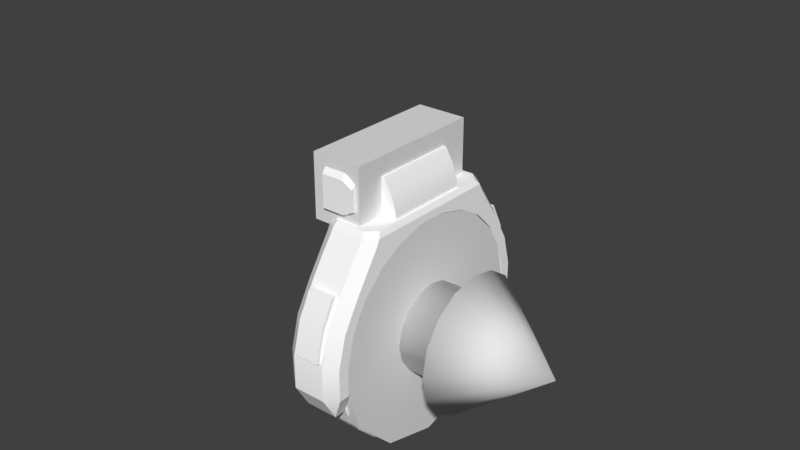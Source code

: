 # Source: Hover_Engine_Side2.blend  (saved by Blender 2.78.0; exported with 4.5.12 LTS)
import bpy
from mathutils import Matrix  # noqa: F401  (used for matrix-valued properties, if any)

bpy.ops.wm.read_factory_settings(use_empty=True)
scene = bpy.context.scene
scene.name = 'Scene'

# ---- collections
col_collection_1 = bpy.data.collections.new('Collection 1'); scene.collection.children.link(col_collection_1)

# ---- materials (node trees are filled in below, after node groups)
mat_material = bpy.data.materials.new('Material')
mat_material.alpha_threshold = 0.0
mat_material.use_transparent_shadow = False
mat_material.diffuse_color = (1.0, 1.0, 1.0, 1.0)
mat_material.roughness = 0.5

# ---- material node trees

# ---- world
world_world = bpy.data.worlds.new('World'); scene.world = world_world
world_world.color = (0.05088, 0.05088, 0.05088)
world_world.use_sun_shadow = False
world_world.sun_shadow_jitter_overblur = 0.0
world_world.cycles.sampling_method = 'MANUAL'

# ---- meshes
me_cylinder_003 = bpy.data.meshes.new('Cylinder.003')
me_cylinder_003.from_pydata([(-0.1213, -0.2819, -0.09904), (0.2102, -0.2819, -0.09904), (-0.1213, 0.2819, -0.09904), (0.2102, 0.2819, -0.09904), (-0.001539, -0.2819, 0.2316), (-0.04146, -0.2819, 0.2234), (-0.09454, -0.2819, 0.1357), (-0.1213, -0.2819, 0.028), (-0.001539, 0.2819, 0.2316), (-0.1213, 0.2819, 0.028), (-0.09454, 0.2819, 0.1357), (-0.04146, 0.2819, 0.2234), (0.123, 0.2819, 0.2316), (0.1733, 0.2819, 0.0851), (0.1733, -0.2819, 0.0851), (0.123, -0.2819, 0.2316), (-0.1213, -0.2819, -0.1647), (-0.1213, 0.2819, -0.1647), (0.2102, 0.2819, -0.1647), (0.2102, -0.2819, -0.1647)], [], [(2, 3, 18, 17), (0, 1, 14, 15, 4, 5, 6, 7), (4, 8, 11, 5), (5, 11, 10, 6), (6, 10, 9, 7), (7, 9, 2, 0), (8, 4, 15, 12), (12, 15, 14, 13), (13, 14, 1, 3), (16, 17, 18, 19), (3, 1, 19, 18), (1, 0, 16, 19), (0, 2, 17, 16), (3, 2, 9, 10, 11, 8, 12, 13)])
me_cylinder_003.polygons.foreach_set('use_smooth', [True] * 14)
_k = set([(0, 7), (0, 16), (1, 14), (1, 19), (2, 3), (2, 9), (2, 17), (3, 13), (3, 18), (4, 5), (4, 15), (5, 6), (5, 11), (6, 7), (7, 9), (8, 11), (8, 12), (9, 10), (10, 11), (12, 13), (12, 15), (14, 15), (16, 17), (16, 19), (17, 18), (18, 19)])
me_cylinder_003.attributes.new('sharp_edge', 'BOOLEAN', 'EDGE').data.foreach_set('value', [ (min(e.vertices), max(e.vertices)) in _k for e in me_cylinder_003.edges])
me_cylinder_003.materials.append(mat_material)
me_cylinder_003.use_remesh_preserve_volume = False
me_cylinder_003.use_remesh_preserve_attributes = False
me_cylinder_003.use_mirror_vertex_groups = False
me_cylinder_003.update()
me_cylinder_006 = bpy.data.meshes.new('Cylinder.006')
me_cylinder_006.from_pydata([(-0.09757, 0.7411, -0.1817), (-0.09757, 0.7411, 0.1817), (0.09757, 0.7411, -0.1817), (0.09757, 0.7411, 0.1817), (0.09757, -0.7411, -0.1817), (0.09757, -0.7411, 0.1817), (-0.09757, -0.7411, -0.1817), (-0.09757, -0.7411, 0.1817), (-0.2861, -0.6906, -0.1817), (-0.2861, -0.6906, 0.1817), (-0.455, -0.593, -0.1817), (-0.455, -0.593, 0.1817), (-0.593, -0.455, -0.1817), (-0.593, -0.455, 0.1817), (-0.6906, -0.2861, -0.1817), (-0.6906, -0.2861, 0.1817), (-0.7411, -0.09757, -0.1817), (-0.7411, -0.09757, 0.1817), (-0.7411, 0.09757, -0.1817), (-0.7411, 0.09757, 0.1817), (-0.6906, 0.2861, -0.1817), (-0.6906, 0.2861, 0.1817), (-0.593, 0.455, -0.1817), (-0.593, 0.455, 0.1817), (-0.455, 0.593, -0.1817), (-0.455, 0.593, 0.1817), (-0.2861, 0.6906, -0.1817), (-0.2861, 0.6906, 0.1817), (-0.1074, 0.8155, -0.1817), (-0.1464, 0.8678, -0.0853), (0.09757, 0.8155, -0.1817), (0.09757, 0.8761, -0.1082), (0.09757, 0.8761, 0.1082), (0.09757, 0.8155, 0.1817), (-0.1464, 0.8678, 0.0853), (-0.1074, 0.8155, 0.1817), (0.09757, -0.8761, -0.1082), (0.09757, -0.8155, -0.1817), (-0.1464, -0.8678, -0.0853), (-0.1074, -0.8155, -0.1817), (-0.1074, -0.8155, 0.1817), (-0.1464, -0.8678, 0.0853), (0.09757, -0.8155, 0.1817), (0.09757, -0.8761, 0.1082), (-0.3382, -0.8164, -0.0853), (-0.3148, -0.7599, -0.1817), (-0.3148, -0.7599, 0.1817), (-0.3382, -0.8164, 0.0853), (-0.5101, -0.7172, -0.0853), (-0.5007, -0.6526, -0.1817), (-0.5007, -0.6526, 0.1817), (-0.5101, -0.7172, 0.0853), (-0.5101, 0.7172, -0.0853), (-0.5007, 0.6526, -0.1817), (-0.5007, 0.6526, 0.1817), (-0.5101, 0.7172, 0.0853), (-0.3382, 0.8164, -0.0853), (-0.3148, 0.7599, -0.1817), (-0.3148, 0.7599, 0.1817), (-0.3382, 0.8164, 0.0853), (0.2596, 0.7081, 0.1085), (0.2596, 0.7081, -0.1085), (0.2596, -0.7081, 0.1085), (0.2596, -0.7081, -0.1085), (0.2596, 0.7793, -0.1085), (0.2596, 0.7793, 0.1085), (0.2596, -0.7793, -0.1085), (0.2596, -0.7793, 0.1085), (-0.6643, -0.6178, -0.1082), (-0.7572, -0.5513, -0.1082), (-0.7448, -0.4902, -0.1817), (-0.6395, -0.5612, -0.1817), (-0.7572, -0.5513, 0.1082), (-0.6643, -0.6178, 0.1082), (-0.6395, -0.5612, 0.1817), (-0.7448, -0.4902, 0.1817), (-0.7572, 0.5513, -0.1082), (-0.6643, 0.6178, -0.1082), (-0.6395, 0.5612, -0.1817), (-0.7448, 0.4902, -0.1817), (-0.6643, 0.6178, 0.1082), (-0.7572, 0.5513, 0.1082), (-0.7448, 0.4902, 0.1817), (-0.6395, 0.5612, 0.1817), (-0.7959, -0.2832, -0.1817), (-0.8303, -0.3241, -0.1631), (-0.8303, -0.3241, 0.1631), (-0.7959, -0.2832, 0.1817), (-0.8303, -0.1106, -0.1631), (-0.7959, -0.09663, -0.1817), (-0.7959, -0.09663, 0.1817), (-0.8303, -0.1106, 0.1631), (-0.8303, 0.1106, -0.1631), (-0.7959, 0.09663, -0.1817), (-0.7959, 0.09663, 0.1817), (-0.8303, 0.1106, 0.1631), (-0.8303, 0.3241, -0.1631), (-0.7959, 0.2832, -0.1817), (-0.7959, 0.2832, 0.1817), (-0.8303, 0.3241, 0.1631), (-0.8303, -0.4387, -0.1631), (-0.7959, -0.465, -0.1817), (-0.8303, -0.4991, -0.1004), (-0.7962, -0.5268, -0.1082), (-0.8303, -0.4991, 0.1004), (-0.7962, -0.5268, 0.1082), (-0.8303, -0.4387, 0.1631), (-0.7959, -0.465, 0.1817), (-0.8303, 0.4991, -0.1004), (-0.7962, 0.5268, -0.1082), (-0.8303, 0.4387, -0.1631), (-0.7959, 0.465, -0.1817), (-0.8303, 0.4387, 0.1631), (-0.7959, 0.465, 0.1817), (-0.8303, 0.4991, 0.1004), (-0.7962, 0.5268, 0.1082), (-0.1153, -0.8761, -0.1082), (-0.3382, -0.8164, -0.1082), (-0.3382, -0.8164, 0.1082), (-0.1153, -0.8761, 0.1082), (-0.5379, -0.7011, -0.1082), (-0.5379, -0.7011, 0.1082), (-0.5379, 0.7011, -0.1082), (-0.3382, 0.8164, -0.1082), (-0.3382, 0.8164, 0.1082), (-0.5379, 0.7011, 0.1082), (-0.1153, 0.8761, -0.1082), (-0.1153, 0.8761, 0.1082), (-0.3382, 0.8492, -0.0853), (-0.3382, 0.8492, 0.0853), (-0.3382, -0.8429, 0.0853), (-0.3382, -0.8429, -0.0853), (-0.1464, -0.8891, -0.0853), (-0.1464, -0.8891, 0.0853), (-0.5101, -0.758, -0.0853), (-0.5101, -0.758, 0.0853), (-0.5101, 0.7643, -0.0853), (-0.5101, 0.7643, 0.0853), (-0.1464, 0.8954, -0.0853), (-0.1464, 0.8954, 0.0853)], [], [(0, 2, 3, 1), (4, 6, 7, 5), (6, 8, 9, 7), (8, 10, 11, 9), (10, 12, 13, 11), (12, 14, 15, 13), (14, 16, 17, 15), (16, 18, 19, 17), (18, 20, 21, 19), (20, 22, 23, 21), (22, 24, 25, 23), (24, 26, 27, 25), (26, 0, 1, 27), (29, 56, 128, 138), (30, 31, 64), (6, 39, 45, 8), (8, 45, 49, 10), (69, 103, 101, 70), (100, 102, 104, 106, 86, 85), (14, 84, 89, 16), (16, 89, 93, 18), (18, 93, 97, 20), (77, 80, 125, 122), (25, 54, 83, 82, 113, 23), (24, 53, 57, 26), (26, 57, 28, 0), (126, 127, 32, 31), (96, 99, 112, 114, 108, 110), (109, 115, 81, 76), (1, 35, 58, 27), (17, 90, 87, 15), (10, 49, 71, 70, 101, 12), (3, 33, 35, 1), (81, 115, 113, 82), (88, 91, 95, 92), (38, 41, 133, 132), (20, 97, 111, 22), (36, 43, 119, 116), (23, 113, 98, 21), (9, 46, 40, 7), (48, 44, 131, 134), (12, 101, 84, 14), (15, 87, 107, 13), (7, 40, 42, 5), (27, 58, 54, 25), (55, 59, 129, 137), (19, 94, 90, 17), (92, 95, 99, 96), (11, 50, 46, 9), (4, 5, 62, 63), (105, 72, 75, 107), (4, 37, 39, 6), (21, 98, 94, 19), (126, 31, 30, 28), (32, 127, 35, 33), (36, 116, 39, 37), (119, 43, 42, 40), (116, 117, 45, 39), (118, 119, 40, 46), (117, 120, 49, 45), (121, 118, 46, 50), (69, 72, 105, 103), (73, 121, 50, 74), (77, 122, 53, 78), (122, 123, 57, 53), (124, 125, 54, 58), (123, 126, 28, 57), (127, 124, 58, 35), (0, 28, 30, 2), (62, 67, 66, 63), (61, 64, 65, 60), (37, 4, 63, 66), (33, 3, 60, 65), (5, 42, 67, 62), (31, 32, 65, 64), (42, 43, 67), (32, 33, 65), (3, 2, 61, 60), (43, 36, 66, 67), (36, 37, 66), (2, 30, 64, 61), (125, 80, 83, 54), (80, 81, 82, 83), (22, 111, 79, 78, 53, 24), (76, 77, 78, 79), (13, 107, 75, 74, 50, 11), (72, 73, 74, 75), (120, 68, 71, 49), (68, 69, 70, 71), (120, 121, 73, 68), (68, 73, 72, 69), (109, 76, 79, 111), (76, 81, 80, 77), (85, 88, 89, 84), (91, 86, 87, 90), (88, 92, 93, 89), (95, 91, 90, 94), (92, 96, 97, 93), (99, 95, 94, 98), (101, 103, 102, 100), (105, 107, 106, 104), (109, 111, 110, 108), (113, 115, 114, 112), (104, 102, 103, 105), (107, 87, 86, 106), (84, 101, 100, 85), (111, 97, 96, 110), (115, 109, 108, 114), (98, 113, 112, 99), (85, 86, 91, 88), (122, 125, 124, 123), (123, 124, 127, 126), (128, 129, 139, 138), (132, 133, 130, 131), (136, 137, 129, 128), (131, 130, 135, 134), (47, 51, 135, 130), (51, 48, 134, 135), (44, 38, 132, 131), (59, 34, 139, 129), (56, 52, 136, 128), (52, 55, 137, 136), (41, 47, 130, 133), (34, 29, 138, 139), (117, 118, 121, 120), (116, 119, 118, 117)])
me_cylinder_006.polygons.foreach_set('use_smooth', [True] * 126)
_k = set([(0, 2), (0, 26), (1, 3), (1, 27), (2, 30), (2, 61), (3, 33), (3, 60), (4, 6), (4, 37), (4, 63), (5, 7), (5, 42), (5, 62), (6, 8), (7, 9), (8, 10), (9, 11), (10, 12), (11, 13), (12, 14), (13, 15), (14, 16), (15, 17), (16, 18), (17, 19), (18, 20), (19, 21), (20, 22), (21, 23), (22, 24), (23, 25), (24, 26), (25, 27), (28, 30), (28, 57), (29, 34), (29, 56), (29, 138), (30, 64), (31, 32), (31, 64), (31, 126), (32, 65), (32, 127), (33, 35), (33, 65), (34, 59), (34, 139), (35, 58), (36, 43), (36, 66), (36, 116), (37, 39), (37, 66), (38, 41), (38, 44), (38, 132), (39, 45), (40, 42), (40, 46), (41, 47), (41, 133), (42, 67), (43, 67), (43, 119), (44, 48), (45, 49), (46, 50), (47, 51), (48, 51), (48, 134), (49, 71), (50, 74), (51, 135), (52, 55), (52, 56), (52, 136), (53, 57), (53, 78), (54, 58), (54, 83), (55, 59), (55, 137), (60, 61), (60, 65), (61, 64), (62, 63), (62, 67), (63, 66), (64, 65), (66, 67), (68, 69), (68, 120), (69, 103), (70, 71), (70, 101), (72, 73), (72, 105), (73, 121), (74, 75), (75, 107), (76, 77), (76, 109), (77, 122), (78, 79), (79, 111), (80, 81), (80, 125), (81, 115), (82, 83), (82, 113), (84, 89), (84, 101), (85, 88), (85, 100), (86, 91), (86, 106), (87, 90), (87, 107), (88, 92), (89, 93), (90, 94), (91, 95), (92, 96), (93, 97), (94, 98), (95, 99), (96, 110), (97, 111), (98, 113), (99, 112), (100, 101), (100, 102), (101, 103), (102, 103), (102, 104), (103, 105), (104, 105), (104, 106), (105, 107), (106, 107), (108, 109), (108, 110), (108, 114), (109, 111), (109, 115), (110, 111), (112, 113), (112, 114), (113, 115), (114, 115), (116, 117), (117, 120), (118, 119), (118, 121), (122, 123), (123, 126), (124, 125), (124, 127), (128, 136), (128, 138), (129, 137), (129, 139), (130, 133), (130, 135), (131, 132), (131, 134), (132, 133), (134, 135), (136, 137), (138, 139)])
me_cylinder_006.attributes.new('sharp_edge', 'BOOLEAN', 'EDGE').data.foreach_set('value', [ (min(e.vertices), max(e.vertices)) in _k for e in me_cylinder_006.edges])
me_cylinder_006.materials.append(mat_material)
me_cylinder_006.use_remesh_preserve_volume = False
me_cylinder_006.use_remesh_preserve_attributes = False
me_cylinder_006.use_mirror_vertex_groups = False
me_cylinder_006.update()
me_cylinder_004 = bpy.data.meshes.new('Cylinder.004')
me_cylinder_004.from_pydata([(-0.09757, 0.7411, -0.1255), (-0.09757, 0.7411, 0.1223), (0.09757, 0.7411, -0.1255), (0.09757, 0.7411, 0.1223), (0.2861, 0.6906, -0.1255), (0.2861, 0.6906, 0.1223), (0.455, 0.593, -0.1255), (0.455, 0.593, 0.1223), (0.593, 0.455, -0.1255), (0.593, 0.455, 0.1223), (0.6906, 0.2861, -0.1255), (0.6906, 0.2861, 0.1223), (0.7411, 0.09757, -0.1255), (0.7411, 0.09757, 0.1223), (0.7411, -0.09757, -0.1255), (0.7411, -0.09757, 0.1223), (0.6906, -0.2861, -0.1255), (0.6906, -0.2861, 0.1223), (0.593, -0.455, -0.1255), (0.593, -0.455, 0.1223), (0.455, -0.593, -0.1255), (0.455, -0.593, 0.1223), (0.2861, -0.6906, -0.1255), (0.2861, -0.6906, 0.1223), (0.09757, -0.7411, -0.1255), (0.09757, -0.7411, 0.1223), (-0.09757, -0.7411, -0.1255), (-0.09757, -0.7411, 0.1223), (-0.2861, -0.6906, -0.1255), (-0.2861, -0.6906, 0.1223), (-0.455, -0.593, -0.1255), (-0.455, -0.593, 0.1223), (-0.593, -0.455, -0.1255), (-0.593, -0.455, 0.1223), (-0.6906, -0.2861, -0.1255), (-0.6906, -0.2861, 0.1223), (-0.7411, -0.09757, -0.1255), (-0.7411, -0.09757, 0.1223), (-0.7411, 0.09757, -0.1255), (-0.7411, 0.09757, 0.1223), (-0.6906, 0.2861, -0.1255), (-0.6906, 0.2861, 0.1223), (-0.593, 0.455, -0.1255), (-0.593, 0.455, 0.1223), (-0.455, 0.593, -0.1255), (-0.455, 0.593, 0.1223), (-0.2861, 0.6906, -0.1255), (-0.2861, 0.6906, 0.1223), (0.03637, 0.2763, 0.09313), (-0.03637, 0.2763, 0.09313), (0.1066, 0.2574, 0.09313), (0.1696, 0.2211, 0.09313), (0.2211, 0.1696, 0.09313), (0.2574, 0.1066, 0.09313), (0.2763, 0.03637, 0.09313), (0.2763, -0.03637, 0.09313), (0.2574, -0.1066, 0.09313), (0.2211, -0.1696, 0.09313), (0.1696, -0.2211, 0.09313), (0.1066, -0.2574, 0.09313), (0.03637, -0.2763, 0.09313), (-0.03637, -0.2763, 0.09313), (-0.1066, -0.2574, 0.09313), (-0.1696, -0.2211, 0.09313), (-0.2211, -0.1696, 0.09313), (-0.2574, -0.1066, 0.09313), (-0.2763, -0.03637, 0.09313), (-0.2763, 0.03637, 0.09313), (-0.2574, 0.1066, 0.09313), (-0.2211, 0.1696, 0.09313), (-0.1696, 0.2211, 0.09313), (-0.1066, 0.2574, 0.09313), (-0.08404, 0.6384, -0.1752), (0.08404, 0.6384, -0.1752), (0.2464, 0.5949, -0.1752), (0.392, 0.5108, -0.1752), (0.5108, 0.392, -0.1752), (0.5949, 0.2464, -0.1752), (0.6384, 0.08404, -0.1752), (0.6384, -0.08404, -0.1752), (0.5949, -0.2464, -0.1752), (0.5108, -0.392, -0.1752), (0.392, -0.5108, -0.1752), (0.2464, -0.5949, -0.1752), (0.08404, -0.6384, -0.1752), (-0.08404, -0.6384, -0.1752), (-0.2464, -0.5949, -0.1752), (-0.392, -0.5108, -0.1752), (-0.5108, -0.392, -0.1752), (-0.5949, -0.2464, -0.1752), (-0.6384, -0.08404, -0.1752), (-0.6384, 0.08404, -0.1752), (-0.5949, 0.2464, -0.1752), (-0.5108, 0.392, -0.1752), (-0.392, 0.5108, -0.1752), (-0.2464, 0.5949, -0.1752), (-0.09454, 0.7181, -0.1752), (0.09454, 0.7181, -0.1752), (0.2772, 0.6692, -0.1752), (0.4409, 0.5746, -0.1752), (0.5746, 0.4409, -0.1752), (0.6692, 0.2772, -0.1752), (0.7181, 0.09454, -0.1752), (0.7181, -0.09454, -0.1752), (0.6692, -0.2772, -0.1752), (0.5746, -0.4409, -0.1752), (0.4409, -0.5746, -0.1752), (0.2772, -0.6692, -0.1752), (0.09454, -0.7181, -0.1752), (-0.09454, -0.7181, -0.1752), (-0.2772, -0.6692, -0.1752), (-0.4409, -0.5746, -0.1752), (-0.5746, -0.4409, -0.1752), (-0.6692, -0.2772, -0.1752), (-0.7181, -0.09454, -0.1752), (-0.7181, 0.09454, -0.1752), (-0.6692, 0.2772, -0.1752), (-0.5746, 0.4409, -0.1752), (-0.4409, 0.5746, -0.1752), (-0.2772, 0.6692, -0.1752), (0.0924, 0.7018, 0.1706), (-0.0924, 0.7018, 0.1706), (0.2709, 0.654, 0.1706), (0.4309, 0.5616, 0.1706), (0.5616, 0.4309, 0.1706), (0.654, 0.2709, 0.1706), (0.7018, 0.0924, 0.1706), (0.7018, -0.0924, 0.1706), (0.654, -0.2709, 0.1706), (0.5616, -0.4309, 0.1706), (0.4309, -0.5616, 0.1706), (0.2709, -0.654, 0.1706), (0.0924, -0.7018, 0.1706), (-0.0924, -0.7018, 0.1706), (-0.2709, -0.654, 0.1706), (-0.4309, -0.5616, 0.1706), (-0.5616, -0.4309, 0.1706), (-0.654, -0.2709, 0.1706), (-0.7018, -0.0924, 0.1706), (-0.7018, 0.09239, 0.1706), (-0.654, 0.2709, 0.1706), (-0.5616, 0.4309, 0.1706), (-0.4309, 0.5616, 0.1706), (-0.2709, 0.654, 0.1706), (0.08104, 0.6156, 0.1706), (-0.08104, 0.6156, 0.1706), (0.2376, 0.5736, 0.1706), (0.378, 0.4926, 0.1706), (0.4926, 0.378, 0.1706), (0.5736, 0.2376, 0.1706), (0.6156, 0.08104, 0.1706), (0.6156, -0.08104, 0.1706), (0.5736, -0.2376, 0.1706), (0.4926, -0.378, 0.1706), (0.378, -0.4926, 0.1706), (0.2376, -0.5736, 0.1706), (0.08104, -0.6156, 0.1706), (-0.08104, -0.6156, 0.1706), (-0.2376, -0.5736, 0.1706), (-0.378, -0.4926, 0.1706), (-0.4926, -0.378, 0.1706), (-0.5736, -0.2376, 0.1706), (-0.6156, -0.08104, 0.1706), (-0.6156, 0.08104, 0.1706), (-0.5736, 0.2376, 0.1706), (-0.4926, 0.378, 0.1706), (-0.378, 0.4926, 0.1706), (-0.2376, 0.5736, 0.1706), (-0.03549, 0.2696, -0.1054), (0.03549, 0.2696, -0.1054), (0.1041, 0.2512, -0.1054), (0.1655, 0.2157, -0.1054), (0.2157, 0.1655, -0.1054), (0.2512, 0.1041, -0.1054), (0.2696, 0.03549, -0.1054), (0.2696, -0.03549, -0.1054), (0.2512, -0.1041, -0.1054), (0.2157, -0.1655, -0.1054), (0.1655, -0.2157, -0.1054), (0.1041, -0.2512, -0.1054), (0.03549, -0.2696, -0.1054), (-0.03549, -0.2696, -0.1054), (-0.1041, -0.2512, -0.1054), (-0.1655, -0.2157, -0.1054), (-0.2157, -0.1655, -0.1054), (-0.2512, -0.1041, -0.1054), (-0.2696, -0.03549, -0.1054), (-0.2696, 0.03549, -0.1054), (-0.2512, 0.1041, -0.1054), (-0.2157, 0.1655, -0.1054), (-0.1655, 0.2157, -0.1054), (-0.1041, 0.2512, -0.1054), (0.02661, 0.2021, 0.1553), (-0.02661, 0.2021, 0.1553), (0.07803, 0.1884, 0.1553), (0.1241, 0.1618, 0.1553), (0.1618, 0.1241, 0.1553), (0.1884, 0.07803, 0.1553), (0.2021, 0.02661, 0.1553), (0.2021, -0.02661, 0.1553), (0.1884, -0.07803, 0.1553), (0.1618, -0.1241, 0.1553), (0.1241, -0.1618, 0.1553), (0.07803, -0.1884, 0.1553), (0.02661, -0.2021, 0.1553), (-0.02661, -0.2021, 0.1553), (-0.07803, -0.1884, 0.1553), (-0.1241, -0.1618, 0.1553), (-0.1618, -0.1241, 0.1553), (-0.1884, -0.07803, 0.1553), (-0.2021, -0.02661, 0.1553), (-0.2021, 0.02661, 0.1553), (-0.1884, 0.07803, 0.1553), (-0.1618, 0.1241, 0.1553), (-0.1241, 0.1618, 0.1553), (-0.07803, 0.1884, 0.1553), (-0.08104, 0.6156, 0.08561), (0.08104, 0.6156, 0.08561), (0.2376, 0.5736, 0.08561), (0.378, 0.4926, 0.08561), (0.4926, 0.378, 0.08561), (0.5736, 0.2376, 0.08561), (0.6156, 0.08104, 0.08561), (0.6156, -0.08104, 0.08561), (0.5736, -0.2376, 0.08561), (0.4926, -0.378, 0.08561), (0.378, -0.4926, 0.08561), (0.2376, -0.5736, 0.08561), (0.08104, -0.6156, 0.08561), (-0.08104, -0.6156, 0.08561), (-0.2376, -0.5736, 0.08561), (-0.378, -0.4926, 0.08561), (-0.4926, -0.378, 0.08561), (-0.5736, -0.2376, 0.08561), (-0.6156, -0.08104, 0.08561), (-0.6156, 0.08104, 0.08561), (-0.5736, 0.2376, 0.08561), (-0.4926, 0.378, 0.08561), (-0.378, 0.4926, 0.08561), (-0.2376, 0.5736, 0.08561), (-0.02769, 0.2103, -0.1701), (0.02769, 0.2103, -0.1701), (0.08119, 0.196, -0.1701), (0.1291, 0.1683, -0.1701), (0.1683, 0.1291, -0.1701), (0.196, 0.08119, -0.1701), (0.2103, 0.02769, -0.1701), (0.2103, -0.02769, -0.1701), (0.196, -0.08119, -0.1701), (0.1683, -0.1291, -0.1701), (0.1291, -0.1683, -0.1701), (0.08119, -0.196, -0.1701), (0.02769, -0.2103, -0.1701), (-0.02769, -0.2103, -0.1701), (-0.08119, -0.196, -0.1701), (-0.1291, -0.1683, -0.1701), (-0.1683, -0.1291, -0.1701), (-0.196, -0.08119, -0.1701), (-0.2103, -0.02769, -0.1701), (-0.2103, 0.02769, -0.1701), (-0.196, 0.08119, -0.1701), (-0.1683, 0.1291, -0.1701), (-0.1291, 0.1683, -0.1701), (-0.08119, 0.196, -0.1701), (0.2421, 0.5845, -0.1396), (0.08258, 0.6272, -0.1396), (-0.5845, -0.2421, -0.1396), (-0.5019, -0.3851, -0.1396), (0.3851, -0.5019, -0.1396), (0.5019, -0.3851, -0.1396), (0.3851, 0.5019, -0.1396), (-0.6272, -0.08258, -0.1396), (0.2421, -0.5845, -0.1396), (0.5019, 0.3851, -0.1396), (-0.6272, 0.08258, -0.1396), (0.08258, -0.6272, -0.1396), (0.5845, 0.2421, -0.1396), (-0.5845, 0.2421, -0.1396), (-0.08258, -0.6272, -0.1396), (0.6272, 0.08258, -0.1396), (-0.5019, 0.3851, -0.1396), (-0.2421, -0.5845, -0.1396), (0.6272, -0.08258, -0.1396), (-0.3851, 0.5019, -0.1396), (-0.3851, -0.5019, -0.1396), (0.5845, -0.2421, -0.1396), (-0.2421, 0.5845, -0.1396), (-0.08258, 0.6272, -0.1396), (-0.1066, 0.2574, 0.03576), (-0.1696, 0.2211, 0.03576), (-0.2211, 0.1696, 0.03576), (-0.2574, 0.1066, 0.03576), (-0.2763, 0.03637, 0.03576), (-0.2763, -0.03637, 0.03576), (-0.2574, -0.1066, 0.03576), (-0.2211, -0.1696, 0.03576), (-0.1696, -0.2211, 0.03576), (-0.1066, -0.2574, 0.03576), (-0.03637, -0.2763, 0.03576), (0.03637, -0.2763, 0.03576), (0.1066, -0.2574, 0.03576), (0.1696, -0.2211, 0.03576), (0.2211, -0.1696, 0.03576), (0.2574, -0.1066, 0.03576), (0.2763, -0.03637, 0.03576), (0.2763, 0.03637, 0.03576), (0.2574, 0.1066, 0.03576), (0.2211, 0.1696, 0.03576), (0.1696, 0.2211, 0.03576), (0.1066, 0.2574, 0.03576), (-0.03637, 0.2763, 0.03576), (0.03637, 0.2763, 0.03576), (-0.03549, 0.2696, -0.0643), (0.03549, 0.2696, -0.0643), (0.1041, 0.2512, -0.0643), (0.1655, 0.2157, -0.0643), (0.2157, 0.1655, -0.0643), (0.2512, 0.1041, -0.0643), (0.2696, 0.03549, -0.0643), (0.2696, -0.03549, -0.0643), (0.2512, -0.1041, -0.0643), (0.2157, -0.1655, -0.0643), (0.1655, -0.2157, -0.0643), (0.1041, -0.2512, -0.0643), (0.03549, -0.2696, -0.0643), (-0.03549, -0.2696, -0.0643), (-0.1041, -0.2512, -0.0643), (-0.1655, -0.2157, -0.0643), (-0.2157, -0.1655, -0.0643), (-0.2512, -0.1041, -0.0643), (-0.2696, -0.03549, -0.0643), (-0.2696, 0.03549, -0.0643), (-0.2512, 0.1041, -0.0643), (-0.2157, 0.1655, -0.0643), (-0.1655, 0.2157, -0.0643), (-0.1041, 0.2512, -0.0643)], [], [(0, 1, 3, 2), (2, 3, 5, 4), (4, 5, 7, 6), (6, 7, 9, 8), (8, 9, 11, 10), (10, 11, 13, 12), (12, 13, 15, 14), (14, 15, 17, 16), (16, 17, 19, 18), (18, 19, 21, 20), (20, 21, 23, 22), (22, 23, 25, 24), (24, 25, 27, 26), (26, 27, 29, 28), (28, 29, 31, 30), (30, 31, 33, 32), (32, 33, 35, 34), (34, 35, 37, 36), (36, 37, 39, 38), (38, 39, 41, 40), (40, 41, 43, 42), (42, 43, 45, 44), (9, 7, 123, 124), (44, 45, 47, 46), (46, 47, 1, 0), (36, 38, 115, 114), (60, 59, 203, 204), (19, 17, 128, 129), (29, 27, 133, 134), (39, 37, 138, 139), (1, 47, 143, 121), (5, 3, 120, 122), (15, 13, 126, 127), (25, 23, 131, 132), (35, 33, 136, 137), (45, 43, 141, 142), (11, 9, 124, 125), (21, 19, 129, 130), (31, 29, 134, 135), (41, 39, 139, 140), (7, 5, 122, 123), (17, 15, 127, 128), (3, 1, 121, 120), (27, 25, 132, 133), (37, 35, 137, 138), (47, 45, 142, 143), (13, 11, 125, 126), (23, 21, 130, 131), (33, 31, 135, 136), (43, 41, 140, 141), (46, 0, 96, 119), (2, 4, 98, 97), (12, 14, 103, 102), (22, 24, 108, 107), (32, 34, 113, 112), (42, 44, 118, 117), (8, 10, 101, 100), (18, 20, 106, 105), (28, 30, 111, 110), (38, 40, 116, 115), (4, 6, 99, 98), (14, 16, 104, 103), (0, 2, 97, 96), (24, 26, 109, 108), (34, 36, 114, 113), (44, 46, 119, 118), (10, 12, 102, 101), (20, 22, 107, 106), (30, 32, 112, 111), (40, 42, 117, 116), (6, 8, 100, 99), (16, 18, 105, 104), (26, 28, 110, 109), (73, 72, 96, 97), (74, 73, 97, 98), (75, 74, 98, 99), (76, 75, 99, 100), (77, 76, 100, 101), (78, 77, 101, 102), (79, 78, 102, 103), (80, 79, 103, 104), (81, 80, 104, 105), (82, 81, 105, 106), (83, 82, 106, 107), (84, 83, 107, 108), (85, 84, 108, 109), (86, 85, 109, 110), (87, 86, 110, 111), (88, 87, 111, 112), (89, 88, 112, 113), (90, 89, 113, 114), (91, 90, 114, 115), (92, 91, 115, 116), (93, 92, 116, 117), (94, 93, 117, 118), (95, 94, 118, 119), (72, 95, 119, 96), (145, 144, 120, 121), (144, 146, 122, 120), (146, 147, 123, 122), (147, 148, 124, 123), (148, 149, 125, 124), (149, 150, 126, 125), (150, 151, 127, 126), (151, 152, 128, 127), (152, 153, 129, 128), (153, 154, 130, 129), (154, 155, 131, 130), (155, 156, 132, 131), (156, 157, 133, 132), (157, 158, 134, 133), (158, 159, 135, 134), (159, 160, 136, 135), (160, 161, 137, 136), (161, 162, 138, 137), (162, 163, 139, 138), (163, 164, 140, 139), (164, 165, 141, 140), (165, 166, 142, 141), (166, 167, 143, 142), (167, 145, 121, 143), (216, 217, 144, 145), (217, 218, 146, 144), (218, 219, 147, 146), (219, 220, 148, 147), (220, 221, 149, 148), (221, 222, 150, 149), (222, 223, 151, 150), (223, 224, 152, 151), (224, 225, 153, 152), (225, 226, 154, 153), (226, 227, 155, 154), (227, 228, 156, 155), (228, 229, 157, 156), (229, 230, 158, 157), (230, 231, 159, 158), (231, 232, 160, 159), (232, 233, 161, 160), (233, 234, 162, 161), (234, 235, 163, 162), (235, 236, 164, 163), (236, 237, 165, 164), (237, 238, 166, 165), (238, 239, 167, 166), (239, 216, 145, 167), (188, 189, 261, 260), (192, 193, 215, 214, 213, 212, 211, 210, 209, 208, 207, 206, 205, 204, 203, 202, 201, 200, 199, 198, 197, 196, 195, 194), (53, 52, 196, 197), (68, 67, 211, 212), (61, 60, 204, 205), (54, 53, 197, 198), (69, 68, 212, 213), (62, 61, 205, 206), (55, 54, 198, 199), (70, 69, 213, 214), (63, 62, 206, 207), (56, 55, 199, 200), (71, 70, 214, 215), (48, 49, 193, 192), (64, 63, 207, 208), (57, 56, 200, 201), (49, 71, 215, 193), (50, 48, 192, 194), (65, 64, 208, 209), (58, 57, 201, 202), (51, 50, 194, 195), (66, 65, 209, 210), (59, 58, 202, 203), (52, 51, 195, 196), (67, 66, 210, 211), (240, 241, 242, 243, 244, 245, 246, 247, 248, 249, 250, 251, 252, 253, 254, 255, 256, 257, 258, 259, 260, 261, 262, 263), (181, 182, 254, 253), (174, 175, 247, 246), (189, 190, 262, 261), (182, 183, 255, 254), (175, 176, 248, 247), (190, 191, 263, 262), (168, 169, 241, 240), (183, 184, 256, 255), (176, 177, 249, 248), (191, 168, 240, 263), (169, 170, 242, 241), (184, 185, 257, 256), (177, 178, 250, 249), (170, 171, 243, 242), (185, 186, 258, 257), (178, 179, 251, 250), (171, 172, 244, 243), (186, 187, 259, 258), (179, 180, 252, 251), (172, 173, 245, 244), (187, 188, 260, 259), (180, 181, 253, 252), (173, 174, 246, 245), (95, 72, 287, 286), (80, 81, 269, 285), (87, 88, 267, 284), (72, 73, 265, 287), (94, 95, 286, 283), (79, 80, 285, 282), (86, 87, 284, 281), (93, 94, 283, 280), (78, 79, 282, 279), (85, 86, 281, 278), (92, 93, 280, 277), (77, 78, 279, 276), (84, 85, 278, 275), (91, 92, 277, 274), (76, 77, 276, 273), (83, 84, 275, 272), (90, 91, 274, 271), (75, 76, 273, 270), (82, 83, 272, 268), (89, 90, 271, 266), (74, 75, 270, 264), (81, 82, 268, 269), (88, 89, 266, 267), (73, 74, 264, 265), (63, 64, 295, 296), (65, 66, 293, 294), (58, 59, 300, 301), (68, 69, 290, 291), (49, 48, 311, 310), (50, 51, 308, 309), (53, 54, 305, 306), (70, 71, 288, 289), (57, 58, 301, 302), (60, 61, 298, 299), (55, 56, 303, 304), (64, 65, 294, 295), (67, 68, 291, 292), (62, 63, 296, 297), (48, 50, 309, 311), (52, 53, 306, 307), (69, 70, 289, 290), (71, 49, 310, 288), (59, 60, 299, 300), (54, 55, 304, 305), (56, 57, 302, 303), (66, 67, 292, 293), (51, 52, 307, 308), (61, 62, 297, 298), (178, 177, 321, 322), (171, 170, 314, 315), (186, 185, 329, 330), (179, 178, 322, 323), (172, 171, 315, 316), (187, 186, 330, 331), (180, 179, 323, 324), (173, 172, 316, 317), (188, 187, 331, 332), (181, 180, 324, 325), (174, 173, 317, 318), (189, 188, 332, 333), (182, 181, 325, 326), (175, 174, 318, 319), (190, 189, 333, 334), (183, 182, 326, 327), (176, 175, 319, 320), (191, 190, 334, 335), (169, 168, 312, 313), (184, 183, 327, 328), (177, 176, 320, 321), (168, 191, 335, 312), (170, 169, 313, 314), (185, 184, 328, 329)])
me_cylinder_004.polygons.foreach_set('use_smooth', [True] * 266)
_k = set([(0, 2), (0, 46), (1, 3), (1, 47), (2, 4), (3, 5), (4, 6), (5, 7), (6, 8), (7, 9), (8, 10), (9, 11), (10, 12), (11, 13), (12, 14), (13, 15), (14, 16), (15, 17), (16, 18), (17, 19), (18, 20), (19, 21), (20, 22), (21, 23), (22, 24), (23, 25), (24, 26), (25, 27), (26, 28), (27, 29), (28, 30), (29, 31), (30, 32), (31, 33), (32, 34), (33, 35), (34, 36), (35, 37), (36, 38), (37, 39), (38, 40), (39, 41), (40, 42), (41, 43), (42, 44), (43, 45), (44, 46), (45, 47), (48, 49), (48, 50), (49, 71), (50, 51), (51, 52), (52, 53), (53, 54), (54, 55), (55, 56), (56, 57), (57, 58), (58, 59), (59, 60), (60, 61), (61, 62), (62, 63), (63, 64), (64, 65), (65, 66), (66, 67), (67, 68), (68, 69), (69, 70), (70, 71), (72, 73), (72, 95), (73, 74), (74, 75), (75, 76), (76, 77), (77, 78), (78, 79), (79, 80), (80, 81), (81, 82), (82, 83), (83, 84), (84, 85), (85, 86), (86, 87), (87, 88), (88, 89), (89, 90), (90, 91), (91, 92), (92, 93), (93, 94), (94, 95), (96, 97), (96, 119), (97, 98), (98, 99), (99, 100), (100, 101), (101, 102), (102, 103), (103, 104), (104, 105), (105, 106), (106, 107), (107, 108), (108, 109), (109, 110), (110, 111), (111, 112), (112, 113), (113, 114), (114, 115), (115, 116), (116, 117), (117, 118), (118, 119), (120, 121), (120, 122), (121, 143), (122, 123), (123, 124), (124, 125), (125, 126), (126, 127), (127, 128), (128, 129), (129, 130), (130, 131), (131, 132), (132, 133), (133, 134), (134, 135), (135, 136), (136, 137), (137, 138), (138, 139), (139, 140), (140, 141), (141, 142), (142, 143), (144, 145), (144, 146), (145, 167), (146, 147), (147, 148), (148, 149), (149, 150), (150, 151), (151, 152), (152, 153), (153, 154), (154, 155), (155, 156), (156, 157), (157, 158), (158, 159), (159, 160), (160, 161), (161, 162), (162, 163), (163, 164), (164, 165), (165, 166), (166, 167), (168, 169), (168, 191), (169, 170), (170, 171), (171, 172), (172, 173), (173, 174), (174, 175), (175, 176), (176, 177), (177, 178), (178, 179), (179, 180), (180, 181), (181, 182), (182, 183), (183, 184), (184, 185), (185, 186), (186, 187), (187, 188), (188, 189), (189, 190), (190, 191), (192, 193), (192, 194), (193, 215), (194, 195), (195, 196), (196, 197), (197, 198), (198, 199), (199, 200), (200, 201), (201, 202), (202, 203), (203, 204), (204, 205), (205, 206), (206, 207), (207, 208), (208, 209), (209, 210), (210, 211), (211, 212), (212, 213), (213, 214), (214, 215), (216, 217), (216, 239), (217, 218), (218, 219), (219, 220), (220, 221), (221, 222), (222, 223), (223, 224), (224, 225), (225, 226), (226, 227), (227, 228), (228, 229), (229, 230), (230, 231), (231, 232), (232, 233), (233, 234), (234, 235), (235, 236), (236, 237), (237, 238), (238, 239), (240, 241), (240, 263), (241, 242), (242, 243), (243, 244), (244, 245), (245, 246), (246, 247), (247, 248), (248, 249), (249, 250), (250, 251), (251, 252), (252, 253), (253, 254), (254, 255), (255, 256), (256, 257), (257, 258), (258, 259), (259, 260), (260, 261), (261, 262), (262, 263), (264, 265), (264, 270), (265, 287), (266, 267), (266, 271), (267, 284), (268, 269), (268, 272), (269, 285), (270, 273), (271, 274), (272, 275), (273, 276), (274, 277), (275, 278), (276, 279), (277, 280), (278, 281), (279, 282), (280, 283), (281, 284), (282, 285), (283, 286), (286, 287), (288, 289), (288, 310), (289, 290), (290, 291), (291, 292), (292, 293), (293, 294), (294, 295), (295, 296), (296, 297), (297, 298), (298, 299), (299, 300), (300, 301), (301, 302), (302, 303), (303, 304), (304, 305), (305, 306), (306, 307), (307, 308), (308, 309), (309, 311), (310, 311), (312, 313), (312, 335), (313, 314), (314, 315), (315, 316), (316, 317), (317, 318), (318, 319), (319, 320), (320, 321), (321, 322), (322, 323), (323, 324), (324, 325), (325, 326), (326, 327), (327, 328), (328, 329), (329, 330), (330, 331), (331, 332), (332, 333), (333, 334), (334, 335)])
me_cylinder_004.attributes.new('sharp_edge', 'BOOLEAN', 'EDGE').data.foreach_set('value', [ (min(e.vertices), max(e.vertices)) in _k for e in me_cylinder_004.edges])
me_cylinder_004.materials.append(mat_material)
me_cylinder_004.use_remesh_preserve_volume = False
me_cylinder_004.use_remesh_preserve_attributes = False
me_cylinder_004.use_mirror_vertex_groups = False
me_cylinder_004.update()
me_cylinder = bpy.data.meshes.new('Cylinder')
me_cylinder.from_pydata([(0.0, 0.7583, -0.1794), (0.0, 0.7583, 0.1794), (0.3791, 0.6567, -0.1794), (0.3791, 0.6567, 0.1794), (0.6567, 0.3791, -0.1794), (0.6567, 0.3791, 0.1794), (0.7583, -3.314e-08, -0.1794), (0.7583, -3.314e-08, 0.1794), (0.6567, -0.3791, -0.1794), (0.6567, -0.3791, 0.1794), (0.3791, -0.6567, -0.1794), (0.3791, -0.6567, 0.1794), (1.145e-07, -0.7583, -0.1794), (1.145e-07, -0.7583, 0.1794), (-0.3791, -0.6567, -0.1794), (-0.3791, -0.6567, 0.1794), (-0.6567, -0.3791, -0.1794), (-0.6567, -0.3791, 0.1794), (-0.7583, -3.525e-07, -0.1794), (-0.7583, -3.525e-07, 0.1794), (-0.6567, 0.3791, -0.1794), (-0.6567, 0.3791, 0.1794), (-0.3791, 0.6567, -0.1794), (-0.3791, 0.6567, 0.1794)], [], [(0, 1, 3, 2), (2, 3, 5, 4), (4, 5, 7, 6), (6, 7, 9, 8), (8, 9, 11, 10), (10, 11, 13, 12), (12, 13, 15, 14), (14, 15, 17, 16), (16, 17, 19, 18), (18, 19, 21, 20), (3, 1, 23, 21, 19, 17, 15, 13, 11, 9, 7, 5), (20, 21, 23, 22), (22, 23, 1, 0), (0, 2, 4, 6, 8, 10, 12, 14, 16, 18, 20, 22)])
me_cylinder.use_remesh_preserve_volume = False
me_cylinder.use_remesh_preserve_attributes = False
me_cylinder.use_mirror_vertex_groups = False
me_cylinder.update()
me_cylinder_001 = bpy.data.meshes.new('Cylinder.001')
me_cylinder_001.from_pydata([(0.04026, 0.2741, 0.09104), (-0.03206, 0.2752, 0.09104), (0.1098, 0.2543, 0.09104), (0.1719, 0.2172, 0.09104), (0.2223, 0.1654, 0.09104), (0.2575, 0.1022, 0.09104), (0.2752, 0.03206, 0.09104), (0.2741, -0.04026, 0.09104), (0.2543, -0.1098, 0.09104), (0.2172, -0.1719, 0.09104), (0.1654, -0.2223, 0.09104), (0.1022, -0.2575, 0.09104), (0.03206, -0.2752, 0.09104), (-0.04026, -0.2741, 0.09104), (-0.1098, -0.2543, 0.09104), (-0.1719, -0.2172, 0.09104), (-0.2223, -0.1654, 0.09104), (-0.2575, -0.1022, 0.09104), (-0.2752, -0.03206, 0.09104), (-0.2741, 0.04026, 0.09104), (-0.2543, 0.1098, 0.09104), (-0.2172, 0.1719, 0.09104), (-0.1654, 0.2223, 0.09104), (-0.1022, 0.2575, 0.09104), (-0.001275, 0.2662, -0.07446), (0.06722, 0.2572, -0.07446), (0.1395, 0.2417, -0.07412), (0.1859, 0.1887, -0.07446), (0.2279, 0.1339, -0.07446), (0.2543, 0.07008, -0.07446), (0.2634, 0.001585, -0.07446), (0.2695, -0.07222, -0.07412), (0.2417, -0.1395, -0.07412), (0.1973, -0.1973, -0.07412), (0.1395, -0.2417, -0.07412), (0.07222, -0.2695, -0.07412), (-5.128e-08, -0.279, -0.07412), (-0.07222, -0.2695, -0.07412), (-0.1336, -0.2276, -0.07446), (-0.1884, -0.1855, -0.07446), (-0.2305, -0.1307, -0.07446), (-0.2569, -0.06691, -0.07446), (-0.2659, 0.001585, -0.07446), (-0.2569, 0.07008, -0.07446), (-0.2305, 0.1339, -0.07446), (-0.1884, 0.1887, -0.07446), (-0.1336, 0.2308, -0.07446), (-0.06977, 0.2572, -0.07446), (-0.07341, 0.6302, 0.1472), (0.09219, 0.6277, 0.1472), (0.2515, 0.5824, 0.1472), (0.3937, 0.4975, 0.1472), (0.509, 0.3787, 0.1472), (0.5897, 0.234, 0.1472), (0.6302, 0.07341, 0.1472), (0.6277, -0.09219, 0.1472), (0.5824, -0.2515, 0.1472), (0.4975, -0.3937, 0.1472), (0.3787, -0.509, 0.1472), (0.234, -0.5897, 0.1472), (0.07341, -0.6302, 0.1472), (-0.09219, -0.6277, 0.1472), (-0.2515, -0.5824, 0.1472), (-0.3937, -0.4975, 0.1472), (-0.509, -0.3787, 0.1472), (-0.5897, -0.234, 0.1472), (-0.6302, -0.07341, 0.1472), (-0.6277, 0.09219, 0.1472), (-0.5824, 0.2515, 0.1472), (-0.4975, 0.3937, 0.1472), (-0.3787, 0.509, 0.1472), (-0.234, 0.5897, 0.1472), (0.3229, 0.5593, -0.1327), (0.1671, 0.6238, -0.1327), (-0.6238, -0.1671, -0.1327), (-0.5593, -0.3229, -0.1327), (0.3229, -0.5593, -0.1327), (0.4567, -0.4567, -0.1327), (0.4567, 0.4567, -0.1327), (-0.6458, -2.328e-07, -0.1327), (0.1671, -0.6238, -0.1327), (0.5593, 0.3229, -0.1327), (-0.6238, 0.1671, -0.1327), (6.828e-08, -0.6458, -0.1327), (0.6238, 0.1671, -0.1327), (-0.5593, 0.3229, -0.1327), (-0.1671, -0.6238, -0.1327), (0.6458, 7.707e-08, -0.1327), (-0.4567, 0.4567, -0.1327), (-0.3229, -0.5593, -0.1327), (0.6238, -0.1671, -0.1327), (-0.3229, 0.5593, -0.1327), (-0.4567, -0.4567, -0.1327), (0.5593, -0.3229, -0.1327), (-0.1671, 0.6238, -0.1327), (-1.612e-07, 0.6458, -0.1327), (0.03585, 0.2723, 0.07324), (0.1051, 0.2538, 0.07324), (0.1672, 0.2179, 0.07324), (0.2179, 0.1672, 0.07324), (0.2538, 0.1051, 0.07324), (0.2723, 0.03585, 0.07324), (0.2723, -0.03585, 0.07324), (0.2538, -0.1051, 0.07324), (0.2179, -0.1672, 0.07324), (0.1672, -0.2179, 0.07324), (0.1051, -0.2538, 0.07324), (0.03585, -0.2723, 0.07324), (-0.03585, -0.2723, 0.07324), (-0.1051, -0.2538, 0.07324), (-0.1672, -0.2179, 0.07324), (-0.2179, -0.1672, 0.07324), (-0.2538, -0.1051, 0.07324), (-0.2723, -0.03585, 0.07324), (-0.2723, 0.03585, 0.07324), (-0.2538, 0.1051, 0.07324), (-0.2179, 0.1672, 0.07324), (-0.1672, 0.2179, 0.07324), (-0.1051, 0.2538, 0.07324), (-0.03585, 0.2723, 0.07324), (-0.0821, 0.6236, 0.1263), (-0.2407, 0.5811, 0.1263), (-0.3829, 0.499, 0.1263), (-0.499, 0.3829, 0.1263), (-0.5811, 0.2407, 0.1263), (-0.6236, 0.0821, 0.1263), (-0.6236, -0.0821, 0.1263), (-0.5811, -0.2407, 0.1263), (-0.499, -0.3829, 0.1263), (-0.3829, -0.499, 0.1263), (-0.2407, -0.5811, 0.1263), (-0.0821, -0.6236, 0.1263), (0.0821, -0.6236, 0.1263), (0.2407, -0.5811, 0.1263), (0.3829, -0.499, 0.1263), (0.499, -0.3829, 0.1263), (0.5811, -0.2407, 0.1263), (0.6236, -0.0821, 0.1263), (0.6236, 0.0821, 0.1263), (0.5811, 0.2407, 0.1263), (0.499, 0.3829, 0.1263), (0.3829, 0.499, 0.1263), (0.2407, 0.5811, 0.1263), (0.0821, 0.6236, 0.1263), (0.0638, 0.2558, -0.08487), (0.1274, 0.2303, -0.08487), (0.1822, 0.1892, -0.08487), (0.2245, 0.1353, -0.08487), (0.2514, 0.07232, -0.08487), (0.2611, 0.004514, -0.08487), (0.2529, -0.06349, -0.08487), (0.2274, -0.1271, -0.08487), (0.1863, -0.1819, -0.08487), (0.1324, -0.2242, -0.08487), (0.06946, -0.2511, -0.08487), (0.001654, -0.2608, -0.08487), (-0.06635, -0.2526, -0.08487), (-0.1299, -0.2271, -0.08487), (-0.1847, -0.186, -0.08487), (-0.227, -0.1321, -0.08487), (-0.2539, -0.06915, -0.08487), (-0.2636, -0.001344, -0.08487), (-0.2555, 0.06666, -0.08487), (-0.2299, 0.1302, -0.08487), (-0.1889, 0.185, -0.08487), (-0.135, 0.2273, -0.08487), (-0.07201, 0.2542, -0.08487), (-0.004204, 0.2639, -0.08487), (-0.007148, 0.6402, -0.1459), (0.4578, -0.4477, -0.1459), (-0.5509, -0.3263, -0.1459), (0.1588, 0.6203, -0.1459), (-0.1726, 0.6166, -0.1459), (0.558, -0.3139, -0.1459), (-0.4477, -0.4578, -0.1459), (-0.3263, 0.5509, -0.1459), (0.6203, -0.1588, -0.1459), (-0.3139, -0.558, -0.1459), (-0.4578, 0.4477, -0.1459), (0.6402, 0.007148, -0.1459), (-0.1588, -0.6203, -0.1459), (-0.558, 0.3139, -0.1459), (0.6166, 0.1726, -0.1459), (0.007148, -0.6402, -0.1459), (-0.6203, 0.1588, -0.1459), (0.5509, 0.3263, -0.1459), (0.1726, -0.6166, -0.1459), (-0.6402, -0.007148, -0.1459), (0.4477, 0.4578, -0.1459), (0.3263, -0.5509, -0.1459), (-0.6166, -0.1726, -0.1459), (0.3139, 0.558, -0.1459)], [], [(191, 72, 26, 145), (190, 74, 41, 160), (189, 76, 34, 153), (188, 78, 27, 146), (187, 79, 42, 161), (186, 80, 35, 154), (185, 81, 28, 147), (184, 82, 43, 162), (183, 83, 36, 155), (182, 84, 29, 148), (181, 85, 44, 163), (180, 86, 37, 156), (179, 87, 30, 149), (178, 88, 45, 164), (177, 89, 38, 157), (176, 90, 31, 150), (175, 91, 46, 165), (174, 92, 39, 158), (173, 93, 32, 151), (172, 94, 47, 166), (171, 73, 25, 144), (170, 75, 40, 159), (169, 77, 33, 152), (168, 95, 24, 167), (119, 1, 48, 120), (118, 23, 71, 121), (117, 22, 70, 122), (116, 21, 69, 123), (115, 20, 68, 124), (114, 19, 67, 125), (113, 18, 66, 126), (112, 17, 65, 127), (111, 16, 64, 128), (110, 15, 63, 129), (109, 14, 62, 130), (108, 13, 61, 131), (107, 12, 60, 132), (106, 11, 59, 133), (105, 10, 58, 134), (104, 9, 57, 135), (103, 8, 56, 136), (102, 7, 55, 137), (101, 6, 54, 138), (100, 5, 53, 139), (99, 4, 52, 140), (98, 3, 51, 141), (97, 2, 50, 142), (96, 0, 49, 143), (1, 96, 143, 48), (0, 97, 142, 49), (2, 98, 141, 50), (3, 99, 140, 51), (4, 100, 139, 52), (5, 101, 138, 53), (6, 102, 137, 54), (7, 103, 136, 55), (8, 104, 135, 56), (9, 105, 134, 57), (10, 106, 133, 58), (11, 107, 132, 59), (12, 108, 131, 60), (13, 109, 130, 61), (14, 110, 129, 62), (15, 111, 128, 63), (16, 112, 127, 64), (17, 113, 126, 65), (18, 114, 125, 66), (19, 115, 124, 67), (20, 116, 123, 68), (21, 117, 122, 69), (22, 118, 121, 70), (23, 119, 120, 71), (94, 168, 167, 47), (93, 169, 152, 32), (92, 170, 159, 39), (95, 171, 144, 24), (91, 172, 166, 46), (90, 173, 151, 31), (89, 174, 158, 38), (88, 175, 165, 45), (87, 176, 150, 30), (86, 177, 157, 37), (85, 178, 164, 44), (84, 179, 149, 29), (83, 180, 156, 36), (82, 181, 163, 43), (81, 182, 148, 28), (80, 183, 155, 35), (79, 184, 162, 42), (78, 185, 147, 27), (76, 186, 154, 34), (74, 187, 161, 41), (72, 188, 146, 26), (77, 189, 153, 33), (75, 190, 160, 40), (73, 191, 145, 25)])
me_cylinder_001.polygons.foreach_set('use_smooth', [True] * 96)
_k = set([(0, 49), (0, 96), (0, 97), (1, 48), (1, 96), (1, 119), (2, 50), (2, 97), (2, 98), (3, 51), (3, 98), (3, 99), (4, 52), (4, 99), (4, 100), (5, 53), (5, 100), (5, 101), (6, 54), (6, 101), (6, 102), (7, 55), (7, 102), (7, 103), (8, 56), (8, 103), (8, 104), (9, 57), (9, 104), (9, 105), (10, 58), (10, 105), (10, 106), (11, 59), (11, 106), (11, 107), (12, 60), (12, 107), (12, 108), (13, 61), (13, 108), (13, 109), (14, 62), (14, 109), (14, 110), (15, 63), (15, 110), (15, 111), (16, 64), (16, 111), (16, 112), (17, 65), (17, 112), (17, 113), (18, 66), (18, 113), (18, 114), (19, 67), (19, 114), (19, 115), (20, 68), (20, 115), (20, 116), (21, 69), (21, 116), (21, 117), (22, 70), (22, 117), (22, 118), (23, 71), (23, 118), (23, 119), (24, 95), (24, 144), (24, 167), (25, 73), (25, 144), (25, 145), (26, 72), (26, 145), (26, 146), (27, 78), (27, 146), (27, 147), (28, 81), (28, 147), (28, 148), (29, 84), (29, 148), (29, 149), (30, 87), (30, 149), (30, 150), (31, 90), (31, 150), (31, 151), (32, 93), (32, 151), (32, 152), (33, 77), (33, 152), (33, 153), (34, 76), (34, 153), (34, 154), (35, 80), (35, 154), (35, 155), (36, 83), (36, 155), (36, 156), (37, 86), (37, 156), (37, 157), (38, 89), (38, 157), (38, 158), (39, 92), (39, 158), (39, 159), (40, 75), (40, 159), (40, 160), (41, 74), (41, 160), (41, 161), (42, 79), (42, 161), (42, 162), (43, 82), (43, 162), (43, 163), (44, 85), (44, 163), (44, 164), (45, 88), (45, 164), (45, 165), (46, 91), (46, 165), (46, 166), (47, 94), (47, 166), (47, 167), (48, 120), (48, 143), (49, 142), (49, 143), (50, 141), (50, 142), (51, 140), (51, 141), (52, 139), (52, 140), (53, 138), (53, 139), (54, 137), (54, 138), (55, 136), (55, 137), (56, 135), (56, 136), (57, 134), (57, 135), (58, 133), (58, 134), (59, 132), (59, 133), (60, 131), (60, 132), (61, 130), (61, 131), (62, 129), (62, 130), (63, 128), (63, 129), (64, 127), (64, 128), (65, 126), (65, 127), (66, 125), (66, 126), (67, 124), (67, 125), (68, 123), (68, 124), (69, 122), (69, 123), (70, 121), (70, 122), (71, 120), (71, 121), (72, 188), (72, 191), (73, 171), (73, 191), (74, 187), (74, 190), (75, 170), (75, 190), (76, 186), (76, 189), (77, 169), (77, 189), (78, 185), (78, 188), (79, 184), (79, 187), (80, 183), (80, 186), (81, 182), (81, 185), (82, 181), (82, 184), (83, 180), (83, 183), (84, 179), (84, 182), (85, 178), (85, 181), (86, 177), (86, 180), (87, 176), (87, 179), (88, 175), (88, 178), (89, 174), (89, 177), (90, 173), (90, 176), (91, 172), (91, 175), (92, 170), (92, 174), (93, 169), (93, 173), (94, 168), (94, 172), (95, 168), (95, 171), (96, 143), (97, 142), (98, 141), (99, 140), (100, 139), (101, 138), (102, 137), (103, 136), (104, 135), (105, 134), (106, 133), (107, 132), (108, 131), (109, 130), (110, 129), (111, 128), (112, 127), (113, 126), (114, 125), (115, 124), (116, 123), (117, 122), (118, 121), (119, 120), (144, 171), (145, 191), (146, 188), (147, 185), (148, 182), (149, 179), (150, 176), (151, 173), (152, 169), (153, 189), (154, 186), (155, 183), (156, 180), (157, 177), (158, 174), (159, 170), (160, 190), (161, 187), (162, 184), (163, 181), (164, 178), (165, 175), (166, 172), (167, 168)])
me_cylinder_001.attributes.new('sharp_edge', 'BOOLEAN', 'EDGE').data.foreach_set('value', [ (min(e.vertices), max(e.vertices)) in _k for e in me_cylinder_001.edges])
me_cylinder_001.materials.append(mat_material)
me_cylinder_001.use_remesh_preserve_volume = False
me_cylinder_001.use_remesh_preserve_attributes = False
me_cylinder_001.use_mirror_vertex_groups = False
me_cylinder_001.update()
me_cylinder_002 = bpy.data.meshes.new('Cylinder.002')
me_cylinder_002.from_pydata([(0.0, 1.0, -1.0), (0.0, 1.0, 0.8719), (0.3827, 0.9239, -1.0), (0.3827, 0.9239, 0.8719), (0.7071, 0.7071, -1.0), (0.7071, 0.7071, 0.8719), (0.9239, 0.3827, -1.0), (0.9239, 0.3827, 0.8719), (1.0, -4.371e-08, -1.0), (1.0, -4.371e-08, 0.8719), (0.9239, -0.3827, -1.0), (0.9239, -0.3827, 0.8719), (0.7071, -0.7071, -1.0), (0.7071, -0.7071, 0.8719), (0.3827, -0.9239, -1.0), (0.3827, -0.9239, 0.8719), (1.51e-07, -1.0, -1.0), (1.51e-07, -1.0, 0.8719), (-0.3827, -0.9239, -1.0), (-0.3827, -0.9239, 0.8719), (-0.7071, -0.7071, -1.0), (-0.7071, -0.7071, 0.8719), (-0.9239, -0.3827, -1.0), (-0.9239, -0.3827, 0.8719), (-1.0, 1.192e-08, -1.0), (-1.0, 1.192e-08, 0.8719), (-0.9239, 0.3827, -1.0), (-0.9239, 0.3827, 0.8719), (-0.7071, 0.7071, -1.0), (-0.7071, 0.7071, 0.8719), (-0.3827, 0.9239, -1.0), (-0.3827, 0.9239, 0.8719), (0.599, 1.446, 0.8719), (-2.106e-08, 1.565, 0.8719), (1.107, 1.107, 0.8719), (1.446, 0.599, 0.8719), (1.565, -7.474e-08, 0.8719), (1.446, -0.599, 0.8719), (1.107, -1.107, 0.8719), (0.599, -1.446, 0.8719), (2.153e-07, -1.565, 0.8719), (-0.599, -1.446, 0.8719), (-1.107, -1.107, 0.8719), (-1.446, -0.599, 0.8719), (-1.565, 1.235e-08, 0.8719), (-1.446, 0.599, 0.8719), (-1.107, 1.107, 0.8719), (-0.599, 1.446, 0.8719), (4.843e-08, -3.725e-08, 2.884)], [], [(0, 1, 3, 2), (2, 3, 5, 4), (4, 5, 7, 6), (6, 7, 9, 8), (8, 9, 11, 10), (10, 11, 13, 12), (12, 13, 15, 14), (14, 15, 17, 16), (16, 17, 19, 18), (18, 19, 21, 20), (20, 21, 23, 22), (22, 23, 25, 24), (24, 25, 27, 26), (26, 27, 29, 28), (5, 3, 32, 34), (28, 29, 31, 30), (30, 31, 1, 0), (0, 2, 4, 6, 8, 10, 12, 14, 16, 18, 20, 22, 24, 26, 28, 30), (34, 32, 48), (15, 13, 38, 39), (25, 23, 43, 44), (11, 9, 36, 37), (21, 19, 41, 42), (31, 29, 46, 47), (7, 5, 34, 35), (17, 15, 39, 40), (3, 1, 33, 32), (27, 25, 44, 45), (13, 11, 37, 38), (23, 21, 42, 43), (1, 31, 47, 33), (9, 7, 35, 36), (19, 17, 40, 41), (29, 27, 45, 46), (42, 41, 48), (35, 34, 48), (43, 42, 48), (36, 35, 48), (44, 43, 48), (37, 36, 48), (45, 44, 48), (38, 37, 48), (46, 45, 48), (39, 38, 48), (47, 46, 48), (40, 39, 48), (32, 33, 48), (33, 47, 48), (41, 40, 48)])
me_cylinder_002.polygons.foreach_set('use_smooth', [True] * 49)
me_cylinder_002.use_remesh_preserve_volume = False
me_cylinder_002.use_remesh_preserve_attributes = False
me_cylinder_002.use_mirror_vertex_groups = False
me_cylinder_002.update()
me_cube = bpy.data.meshes.new('Cube')
me_cube.from_pydata([(-1.0, -1.0, -1.0), (-1.0, -1.0, 1.0), (-1.0, 1.0, -1.0), (-1.0, 1.0, 1.0), (1.0, -1.0, -1.0), (1.0, -1.0, 1.0), (1.0, 1.0, -1.0), (1.0, 1.0, 1.0)], [], [(0, 1, 3, 2), (2, 3, 7, 6), (6, 7, 5, 4), (4, 5, 1, 0), (2, 6, 4, 0), (7, 3, 1, 5)])
me_cube.use_remesh_preserve_volume = False
me_cube.use_remesh_preserve_attributes = False
me_cube.use_mirror_vertex_groups = False
me_cube.update()
me_cylinder_007 = bpy.data.meshes.new('Cylinder.007')
me_cylinder_007.from_pydata([(0.04016, -0.2829, -0.1388), (0.04016, -0.2829, 0.1817), (0.04016, 0.2829, -0.1388), (0.04016, 0.2829, 0.1817), (0.04016, -0.4399, -0.1388), (0.04016, -0.4981, -0.1033), (0.04016, -0.4981, 0.1082), (0.04016, -0.4399, 0.1817), (0.04016, 0.4981, -0.1033), (0.04016, 0.4399, -0.1388), (0.04016, 0.4399, 0.1817), (0.04016, 0.4981, 0.1082), (-0.1053, -0.2829, 0.1817), (-0.1053, -0.2829, -0.1388), (-0.1053, 0.2829, -0.1388), (-0.1053, 0.2829, 0.1817), (-0.1053, -0.4399, -0.1388), (-0.1053, -0.4981, -0.1033), (-0.1053, -0.4981, 0.1082), (-0.1053, -0.4399, 0.1817), (-0.1053, 0.4981, -0.1033), (-0.1053, 0.4399, -0.1388), (-0.1053, 0.4399, 0.1817), (-0.1053, 0.4981, 0.1082), (0.1136, -0.2829, 0.1187), (0.1136, -0.2829, -0.08865), (0.1136, 0.2829, 0.1187), (0.1136, 0.2829, -0.08865), (0.1136, -0.4399, -0.08865), (0.1136, -0.4981, -0.06551), (0.1136, -0.4981, 0.07067), (0.1136, -0.4399, 0.1187), (0.1136, 0.4981, -0.06551), (0.1136, 0.4399, -0.08865), (0.1136, 0.4399, 0.1187), (0.1136, 0.4981, 0.07067)], [], [(5, 4, 28, 29), (11, 10, 34, 35), (16, 17, 18, 19, 12, 13), (14, 15, 22, 23, 20, 21), (10, 11, 23, 22), (5, 6, 18, 17), (7, 1, 12, 19), (0, 4, 16, 13), (9, 2, 14, 21), (4, 5, 17, 16), (11, 8, 20, 23), (6, 7, 19, 18), (3, 10, 22, 15), (8, 9, 21, 20), (28, 25, 24, 31, 30, 29), (27, 33, 32, 35, 34, 26), (8, 11, 35, 32), (6, 5, 29, 30), (7, 6, 30, 31), (0, 1, 24, 25), (1, 7, 31, 24), (9, 8, 32, 33), (10, 3, 26, 34), (3, 2, 27, 26), (4, 0, 25, 28), (2, 9, 33, 27), (2, 3, 15, 14), (0, 13, 12, 1)])
me_cylinder_007.polygons.foreach_set('use_smooth', [1, 1, 1, 1, 1, 1, 1, 1, 1, 1, 1, 1, 1, 1, 1, 1, 1, 1, 1, 0, 1, 1, 1, 0, 1, 1, 0, 0])
_k = set([(0, 4), (0, 13), (0, 25), (1, 7), (1, 12), (1, 24), (2, 9), (2, 14), (2, 27), (3, 10), (3, 15), (3, 26), (4, 5), (4, 16), (4, 28), (5, 6), (5, 17), (5, 29), (6, 7), (6, 18), (6, 30), (7, 19), (7, 31), (8, 9), (8, 11), (8, 20), (8, 32), (9, 21), (9, 33), (10, 11), (10, 22), (10, 34), (11, 23), (11, 35), (12, 13), (12, 19), (13, 16), (14, 15), (14, 21), (15, 22), (16, 17), (17, 18), (18, 19), (20, 21), (20, 23), (22, 23), (24, 25), (24, 31), (25, 28), (26, 27), (26, 34), (27, 33), (28, 29), (29, 30), (30, 31), (32, 33), (32, 35), (34, 35)])
me_cylinder_007.attributes.new('sharp_edge', 'BOOLEAN', 'EDGE').data.foreach_set('value', [ (min(e.vertices), max(e.vertices)) in _k for e in me_cylinder_007.edges])
me_cylinder_007.materials.append(mat_material)
me_cylinder_007.use_remesh_preserve_volume = False
me_cylinder_007.use_remesh_preserve_attributes = False
me_cylinder_007.use_mirror_vertex_groups = False
me_cylinder_007.update()

# ---- objects
ob_hoverengine = bpy.data.objects.new('HoverEngine', None)
ob_rotoranchor_r = bpy.data.objects.new('RotorAnchor_r', me_cylinder_003)
ob_rotorarm = bpy.data.objects.new('RotorArm', me_cylinder_006)
ob_rotorcase = bpy.data.objects.new('RotorCase', me_cylinder_004)
ob_col_rotor = bpy.data.objects.new('Col_Rotor', me_cylinder)
ob_rotor = bpy.data.objects.new('Rotor', me_cylinder_001)
ob_pointer = bpy.data.objects.new('Pointer', me_cylinder_002)
ob_col_body = bpy.data.objects.new('Col_Body', me_cube)
ob_rotoranchor = bpy.data.objects.new('RotorAnchor', me_cylinder_007)

# ---- transforms, parenting, visibility, modifiers, constraints
ob_hoverengine.location = (0.0, 0.0, 0.0)
ob_hoverengine.rotation_euler = (1.571, 0.0, 0.0)
ob_hoverengine.empty_display_size = 1.102
ob_hoverengine.empty_image_offset = (0.0, 0.0)
ob_hoverengine.hide_render = True
ob_hoverengine.lineart.crease_threshold = 0.0
ob_rotoranchor_r.parent = ob_hoverengine
ob_rotoranchor_r.matrix_parent_inverse = Matrix(((1.0, 0.0, 0.0, 0.0), (0.0, -4.371e-08, 1.0, 0.0), (0.0, -1.0, -4.371e-08, 0.0), (0.0, 0.0, 0.0, 1.0)))
ob_rotoranchor_r.location = (0.1358, 1.349e-26, -0.05264)
ob_rotoranchor_r.scale = (1.0, 1.0, 0.6054)
ob_rotoranchor_r.lineart.crease_threshold = 0.0
_m = ob_rotoranchor_r.modifiers.new('EdgeSplit', 'EDGE_SPLIT')
_m.use_edge_angle = False
ob_rotorarm.parent = ob_rotoranchor_r
ob_rotorarm.matrix_parent_inverse = Matrix(((1.0, 0.0, 0.0, -0.1358), (0.0, 1.0, 0.0, -1.349e-26), (0.0, 0.0, 1.652, 0.08696), (0.0, 0.0, 0.0, 1.0)))
ob_rotorarm.location = (0.1995, -8.326e-18, -0.9819)
ob_rotorarm.rotation_euler = (-2.055e-10, 1.571, 0.0)
ob_rotorarm.lineart.crease_threshold = 0.0
_m = ob_rotorarm.modifiers.new('EdgeSplit', 'EDGE_SPLIT')
_m.use_edge_angle = False
ob_rotorcase.parent = ob_rotorarm
ob_rotorcase.matrix_parent_inverse = Matrix(((1.0, 8.96e-18, -4.244e-09, -0.911), (-9.832e-18, 1.0, -2.055e-10, 8.957e-18), (4.244e-09, 2.055e-10, 1.0, -3.866e-09), (0.0, 0.0, 0.0, 1.0)))
ob_rotorcase.location = (0.9089, -1.99e-12, -0.009685)
ob_rotorcase.lineart.crease_threshold = 0.0
_m = ob_rotorcase.modifiers.new('EdgeSplit', 'EDGE_SPLIT')
_m.use_edge_angle = False
ob_col_rotor.parent = ob_rotorcase
ob_col_rotor.matrix_parent_inverse = Matrix(((1.0, 8.96e-18, -4.244e-09, -0.9089), (-9.832e-18, 1.0, -2.055e-10, 8.89e-18), (4.244e-09, 2.055e-10, 1.0, 0.009685), (0.0, 0.0, 0.0, 1.0)))
ob_col_rotor.location = (0.9064, -9.372e-26, 0.0)
ob_col_rotor.hide_viewport = True
ob_col_rotor.lineart.crease_threshold = 0.0
ob_rotor.parent = ob_rotorcase
ob_rotor.matrix_parent_inverse = Matrix(((1.0, 8.96e-18, -4.244e-09, -0.9089), (-9.832e-18, 1.0, -2.055e-10, 8.89e-18), (4.244e-09, 2.055e-10, 1.0, 0.009685), (0.0, 0.0, 0.0, 1.0)))
ob_rotor.location = (0.9089, -1.99e-12, -0.009685)
ob_rotor.lineart.crease_threshold = 0.0
_m = ob_rotor.modifiers.new('EdgeSplit', 'EDGE_SPLIT')
_m.use_edge_angle = False
ob_pointer.parent = ob_rotoranchor_r
ob_pointer.matrix_parent_inverse = Matrix(((1.0, 0.0, 0.0, -0.1358), (0.0, 1.0, 0.0, -1.349e-26), (0.0, 0.0, 1.652, 0.08696), (0.0, 0.0, 0.0, 1.0)))
ob_pointer.location = (0.4334, -8.577e-18, -0.9708)
ob_pointer.rotation_euler = (6.939e-18, 1.571, 0.0)
ob_pointer.scale = (0.2938, 0.2938, 0.2938)
ob_pointer.lineart.crease_threshold = 0.0
ob_col_body.parent = ob_hoverengine
ob_col_body.matrix_parent_inverse = Matrix(((1.0, 0.0, 0.0, 0.0), (0.0, -4.371e-08, 1.0, 0.0), (0.0, -1.0, -4.371e-08, 0.0), (0.0, 0.0, 0.0, 1.0)))
ob_col_body.location = (0.07539, 0.0, 0.0)
ob_col_body.scale = (0.1675, 0.4705, 0.2092)
ob_col_body.hide_viewport = True
ob_col_body.lineart.crease_threshold = 0.0
ob_rotoranchor.parent = ob_hoverengine
ob_rotoranchor.matrix_parent_inverse = Matrix(((1.0, 0.0, 0.0, 0.0), (0.0, -4.371e-08, 1.0, 0.0), (0.0, -1.0, -4.371e-08, 0.0), (0.0, 0.0, 0.0, 1.0)))
ob_rotoranchor.location = (0.1005, 9.842e-27, 0.0)
ob_rotoranchor.lineart.crease_threshold = 0.0
_m = ob_rotoranchor.modifiers.new('EdgeSplit', 'EDGE_SPLIT')
_m.use_edge_angle = False

# ---- collection membership
col_collection_1.objects.link(ob_hoverengine)
col_collection_1.objects.link(ob_rotoranchor_r)
col_collection_1.objects.link(ob_rotorarm)
col_collection_1.objects.link(ob_rotorcase)
col_collection_1.objects.link(ob_col_rotor)
col_collection_1.objects.link(ob_rotor)
col_collection_1.objects.link(ob_pointer)
col_collection_1.objects.link(ob_col_body)
col_collection_1.objects.link(ob_rotoranchor)

# ---- scene / render settings (as saved in the file)
scene.frame_start = 1; scene.frame_end = 40; scene.frame_set(40)
scene.render.engine = 'BLENDER_EEVEE_NEXT'
scene.render.resolution_percentage = 50
scene.render.dither_intensity = 0.0
scene.cycles.use_denoising = False
scene.cycles.samples = 128
scene.cycles.sampling_pattern = 'TABULATED_SOBOL'
scene.cycles.light_sampling_threshold = 0.0
scene.cycles.use_adaptive_sampling = False
scene.cycles.use_light_tree = False
scene.cycles.blur_glossy = 0.0
scene.cycles.sample_clamp_indirect = 0.0
scene.view_settings.view_transform = 'Standard'
bpy.context.view_layer.update()

# ---- added for rendering (the .blend has no active camera and no usable light): camera, sun
cam_auto = bpy.data.cameras.new('AutoCamera')
cam_auto.lens = 50.0
cam_auto.sensor_width = 36.0
cam_auto.clip_end = 1000.0
ob_auto_camera = bpy.data.objects.new('AutoCamera', cam_auto)
scene.collection.objects.link(ob_auto_camera)
ob_auto_camera.location = (3.91056, -4.52426, 2.65571)
ob_auto_camera.rotation_euler = (1.09748, -7.21219e-08, 0.694738)
scene.camera = ob_auto_camera
light_auto_sun = bpy.data.lights.new('AutoSun', 'SUN')
light_auto_sun.energy = 3.0
light_auto_sun.angle = 0.0523599
ob_auto_sun = bpy.data.objects.new('AutoSun', light_auto_sun)
scene.collection.objects.link(ob_auto_sun)
ob_auto_sun.rotation_euler = (0.872665, 0.174533, 0.523599)
bpy.context.view_layer.update()

